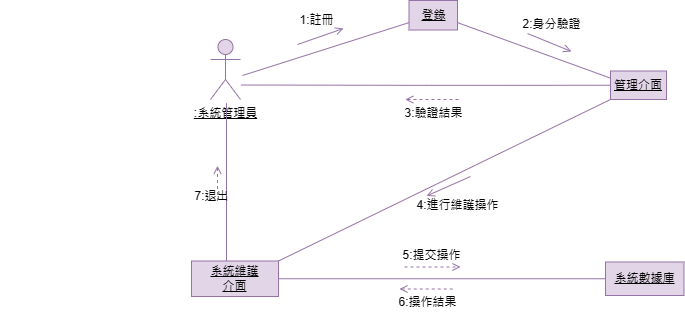

The diagram above was exported from draw.io. Its source (the exported page's mxGraphModel, read from the mxfile embedded in the PNG):
<mxGraphModel dx="1711" dy="392" grid="0" gridSize="10" guides="1" tooltips="1" connect="1" arrows="1" fold="1" page="1" pageScale="1" pageWidth="827" pageHeight="1169" background="#ffffff" math="0" shadow="0">
  <root>
    <mxCell id="0" />
    <mxCell id="1" parent="0" />
    <mxCell id="jyMRiEjB-ceE4jKXVaSs-1" value="&lt;u&gt;:系統管理員&lt;/u&gt;" style="shape=umlActor;verticalLabelPosition=bottom;verticalAlign=top;html=1;outlineConnect=0;fillColor=#e1d5e7;strokeColor=#9673a6;labelBackgroundColor=none;" vertex="1" parent="1">
      <mxGeometry x="65" y="79" width="30" height="60" as="geometry" />
    </mxCell>
    <mxCell id="jyMRiEjB-ceE4jKXVaSs-2" style="edgeStyle=orthogonalEdgeStyle;rounded=0;orthogonalLoop=1;jettySize=auto;html=1;exitX=0.5;exitY=1;exitDx=0;exitDy=0;entryX=0.5;entryY=0;entryDx=0;entryDy=0;strokeColor=#9673A6;endArrow=none;endFill=0;fillColor=#d5e8d4;" edge="1" parent="1">
      <mxGeometry relative="1" as="geometry">
        <mxPoint x="81" y="142.75" as="sourcePoint" />
        <mxPoint x="81" y="304.25" as="targetPoint" />
      </mxGeometry>
    </mxCell>
    <mxCell id="jyMRiEjB-ceE4jKXVaSs-3" style="edgeStyle=orthogonalEdgeStyle;rounded=0;orthogonalLoop=1;jettySize=auto;html=1;exitX=0;exitY=0.5;exitDx=0;exitDy=0;strokeColor=#9673A6;endArrow=none;endFill=0;fillColor=#d5e8d4;" edge="1" parent="1" source="jyMRiEjB-ceE4jKXVaSs-5">
      <mxGeometry relative="1" as="geometry">
        <mxPoint x="95.4000244140625" y="124.5" as="targetPoint" />
      </mxGeometry>
    </mxCell>
    <mxCell id="jyMRiEjB-ceE4jKXVaSs-4" style="rounded=0;orthogonalLoop=1;jettySize=auto;html=1;exitX=0;exitY=1;exitDx=0;exitDy=0;strokeColor=#9673A6;endArrow=none;endFill=0;entryX=1;entryY=0;entryDx=0;entryDy=0;fillColor=#d5e8d4;" edge="1" parent="1" source="jyMRiEjB-ceE4jKXVaSs-5" target="jyMRiEjB-ceE4jKXVaSs-7">
      <mxGeometry relative="1" as="geometry">
        <mxPoint x="109" y="302.5" as="targetPoint" />
      </mxGeometry>
    </mxCell>
    <mxCell id="jyMRiEjB-ceE4jKXVaSs-5" value="&lt;u&gt;管理介面&lt;/u&gt;" style="rounded=0;whiteSpace=wrap;html=1;strokeColor=#9673A6;fillColor=#E1D5E7;" vertex="1" parent="1">
      <mxGeometry x="465" y="110.5" width="56" height="28.5" as="geometry" />
    </mxCell>
    <mxCell id="jyMRiEjB-ceE4jKXVaSs-6" style="edgeStyle=orthogonalEdgeStyle;rounded=0;orthogonalLoop=1;jettySize=auto;html=1;exitX=1;exitY=0.5;exitDx=0;exitDy=0;entryX=0;entryY=0.5;entryDx=0;entryDy=0;strokeColor=#9673A6;endArrow=none;endFill=0;fillColor=#d5e8d4;" edge="1" parent="1" source="jyMRiEjB-ceE4jKXVaSs-7" target="jyMRiEjB-ceE4jKXVaSs-8">
      <mxGeometry relative="1" as="geometry" />
    </mxCell>
    <mxCell id="jyMRiEjB-ceE4jKXVaSs-7" value="&lt;u&gt;系統維護&lt;br&gt;介面&lt;/u&gt;" style="rounded=0;whiteSpace=wrap;html=1;strokeColor=#9673A6;fillColor=#E1D5E7;" vertex="1" parent="1">
      <mxGeometry x="46" y="300.5" width="87" height="35.5" as="geometry" />
    </mxCell>
    <mxCell id="jyMRiEjB-ceE4jKXVaSs-8" value="&lt;u&gt;系統數據庫&lt;/u&gt;" style="rounded=0;whiteSpace=wrap;html=1;strokeColor=#9673A6;fillColor=#E1D5E7;" vertex="1" parent="1">
      <mxGeometry x="460" y="301.5" width="78.5" height="33.5" as="geometry" />
    </mxCell>
    <mxCell id="jyMRiEjB-ceE4jKXVaSs-9" value="" style="endArrow=open;endFill=0;html=1;align=left;verticalAlign=top;rounded=0;strokeColor=#9673A6;fillColor=#d5e8d4;" edge="1" parent="1">
      <mxGeometry x="-1" relative="1" as="geometry">
        <mxPoint x="152" y="84" as="sourcePoint" />
        <mxPoint x="198" y="68" as="targetPoint" />
      </mxGeometry>
    </mxCell>
    <mxCell id="jyMRiEjB-ceE4jKXVaSs-10" value="" style="edgeLabel;resizable=0;html=1;align=left;verticalAlign=bottom;strokeColor=#FFFFFF;fontColor=#FFFFFF;fillColor=#182E3E;" connectable="0" vertex="1" parent="jyMRiEjB-ceE4jKXVaSs-9">
      <mxGeometry x="-1" relative="1" as="geometry" />
    </mxCell>
    <mxCell id="jyMRiEjB-ceE4jKXVaSs-11" value="&lt;font color=&quot;#000000&quot;&gt;7:退出&lt;/font&gt;" style="text;html=1;align=center;verticalAlign=middle;resizable=0;points=[];autosize=1;strokeColor=none;fillColor=none;fontColor=#FFFFFF;shadow=1;" vertex="1" parent="1">
      <mxGeometry x="40" y="223" width="52" height="26" as="geometry" />
    </mxCell>
    <mxCell id="jyMRiEjB-ceE4jKXVaSs-12" value="" style="endArrow=open;endFill=0;html=1;edgeStyle=orthogonalEdgeStyle;align=left;verticalAlign=top;rounded=0;strokeColor=#9673A6;startArrow=none;startFill=0;fillColor=#d5e8d4;dashed=1;" edge="1" parent="1">
      <mxGeometry x="-1" relative="1" as="geometry">
        <mxPoint x="259" y="306.5" as="sourcePoint" />
        <mxPoint x="315" y="306.5" as="targetPoint" />
      </mxGeometry>
    </mxCell>
    <mxCell id="jyMRiEjB-ceE4jKXVaSs-13" value="" style="edgeLabel;resizable=0;html=1;align=left;verticalAlign=bottom;strokeColor=#FFFFFF;fontColor=#FFFFFF;fillColor=#182E3E;" connectable="0" vertex="1" parent="jyMRiEjB-ceE4jKXVaSs-12">
      <mxGeometry x="-1" relative="1" as="geometry" />
    </mxCell>
    <mxCell id="jyMRiEjB-ceE4jKXVaSs-14" value="&lt;font color=&quot;#000000&quot;&gt;5:提交操作&lt;/font&gt;" style="text;html=1;align=center;verticalAlign=middle;resizable=0;points=[];autosize=1;strokeColor=none;fillColor=none;fontColor=#FFFFFF;" vertex="1" parent="1">
      <mxGeometry x="248" y="282" width="76" height="26" as="geometry" />
    </mxCell>
    <mxCell id="jyMRiEjB-ceE4jKXVaSs-15" value="" style="endArrow=none;endFill=0;html=1;edgeStyle=orthogonalEdgeStyle;align=left;verticalAlign=top;rounded=0;strokeColor=#9673A6;startArrow=open;startFill=0;dashed=1;fillColor=#d5e8d4;" edge="1" parent="1">
      <mxGeometry x="-1" relative="1" as="geometry">
        <mxPoint x="72" y="205.25" as="sourcePoint" />
        <mxPoint x="72" y="242.25" as="targetPoint" />
      </mxGeometry>
    </mxCell>
    <mxCell id="jyMRiEjB-ceE4jKXVaSs-16" value="" style="edgeLabel;resizable=0;html=1;align=left;verticalAlign=bottom;strokeColor=#FFFFFF;fontColor=#FFFFFF;fillColor=#182E3E;" connectable="0" vertex="1" parent="jyMRiEjB-ceE4jKXVaSs-15">
      <mxGeometry x="-1" relative="1" as="geometry">
        <mxPoint x="-217" y="88" as="offset" />
      </mxGeometry>
    </mxCell>
    <mxCell id="jyMRiEjB-ceE4jKXVaSs-17" value="" style="endArrow=none;endFill=0;html=1;align=left;verticalAlign=top;rounded=0;strokeColor=#9673A6;startArrow=open;startFill=0;fillColor=#d5e8d4;" edge="1" parent="1">
      <mxGeometry x="-1" relative="1" as="geometry">
        <mxPoint x="281" y="235.5" as="sourcePoint" />
        <mxPoint x="325" y="216" as="targetPoint" />
      </mxGeometry>
    </mxCell>
    <mxCell id="jyMRiEjB-ceE4jKXVaSs-18" value="" style="edgeLabel;resizable=0;html=1;align=left;verticalAlign=bottom;strokeColor=#FFFFFF;fontColor=#FFFFFF;fillColor=#182E3E;" connectable="0" vertex="1" parent="jyMRiEjB-ceE4jKXVaSs-17">
      <mxGeometry x="-1" relative="1" as="geometry" />
    </mxCell>
    <mxCell id="jyMRiEjB-ceE4jKXVaSs-19" value="&lt;font color=&quot;#000000&quot;&gt;4:進行維護操作&lt;/font&gt;" style="text;html=1;align=center;verticalAlign=middle;resizable=0;points=[];autosize=1;strokeColor=none;fillColor=none;fontColor=#FFFFFF;" vertex="1" parent="1">
      <mxGeometry x="262" y="232" width="100" height="26" as="geometry" />
    </mxCell>
    <mxCell id="jyMRiEjB-ceE4jKXVaSs-20" value="" style="endArrow=none;endFill=0;html=1;edgeStyle=orthogonalEdgeStyle;align=left;verticalAlign=top;rounded=0;strokeColor=#9673A6;startArrow=open;startFill=0;dashed=1;fillColor=#d5e8d4;" edge="1" parent="1">
      <mxGeometry x="-1" relative="1" as="geometry">
        <mxPoint x="254" y="328.5" as="sourcePoint" />
        <mxPoint x="310" y="328.5" as="targetPoint" />
      </mxGeometry>
    </mxCell>
    <mxCell id="jyMRiEjB-ceE4jKXVaSs-21" value="" style="edgeLabel;resizable=0;html=1;align=left;verticalAlign=bottom;strokeColor=#FFFFFF;fontColor=#FFFFFF;fillColor=#182E3E;" connectable="0" vertex="1" parent="jyMRiEjB-ceE4jKXVaSs-20">
      <mxGeometry x="-1" relative="1" as="geometry" />
    </mxCell>
    <mxCell id="jyMRiEjB-ceE4jKXVaSs-22" value="&lt;font color=&quot;#000000&quot;&gt;6:操作結果&lt;/font&gt;" style="text;html=1;align=center;verticalAlign=middle;resizable=0;points=[];autosize=1;strokeColor=none;fillColor=none;fontColor=#FFFFFF;" vertex="1" parent="1">
      <mxGeometry x="244" y="329" width="76" height="26" as="geometry" />
    </mxCell>
    <mxCell id="jyMRiEjB-ceE4jKXVaSs-23" value="&lt;u&gt;登錄&lt;/u&gt;" style="rounded=0;whiteSpace=wrap;html=1;strokeColor=#9673A6;fillColor=#E1D5E7;" vertex="1" parent="1">
      <mxGeometry x="263.5" y="40" width="48.5" height="29.5" as="geometry" />
    </mxCell>
    <mxCell id="jyMRiEjB-ceE4jKXVaSs-24" value="" style="endArrow=none;html=1;rounded=0;entryX=0;entryY=0.75;entryDx=0;entryDy=0;fillColor=#d5e8d4;strokeColor=#9673A6;" edge="1" parent="1" target="jyMRiEjB-ceE4jKXVaSs-23">
      <mxGeometry width="50" height="50" relative="1" as="geometry">
        <mxPoint x="97" y="115" as="sourcePoint" />
        <mxPoint x="147" y="65" as="targetPoint" />
      </mxGeometry>
    </mxCell>
    <mxCell id="jyMRiEjB-ceE4jKXVaSs-25" value="" style="endArrow=none;html=1;rounded=0;entryX=0;entryY=0.25;entryDx=0;entryDy=0;exitX=1;exitY=0.75;exitDx=0;exitDy=0;fillColor=#d5e8d4;strokeColor=#9673A6;" edge="1" parent="1" source="jyMRiEjB-ceE4jKXVaSs-23" target="jyMRiEjB-ceE4jKXVaSs-5">
      <mxGeometry width="50" height="50" relative="1" as="geometry">
        <mxPoint x="332" y="76" as="sourcePoint" />
        <mxPoint x="382" y="26" as="targetPoint" />
      </mxGeometry>
    </mxCell>
    <mxCell id="jyMRiEjB-ceE4jKXVaSs-26" value="&lt;font color=&quot;#000000&quot;&gt;1:註冊&lt;/font&gt;" style="text;html=1;align=center;verticalAlign=middle;resizable=0;points=[];autosize=1;strokeColor=none;fillColor=none;fontColor=#FFFFFF;" vertex="1" parent="1">
      <mxGeometry x="145" y="47" width="52" height="26" as="geometry" />
    </mxCell>
    <mxCell id="jyMRiEjB-ceE4jKXVaSs-27" value="" style="endArrow=open;endFill=0;html=1;align=left;verticalAlign=top;rounded=0;strokeColor=#9673A6;fillColor=#d5e8d4;" edge="1" parent="1">
      <mxGeometry x="-1" relative="1" as="geometry">
        <mxPoint x="382" y="73" as="sourcePoint" />
        <mxPoint x="426" y="91" as="targetPoint" />
      </mxGeometry>
    </mxCell>
    <mxCell id="jyMRiEjB-ceE4jKXVaSs-28" value="" style="edgeLabel;resizable=0;html=1;align=left;verticalAlign=bottom;strokeColor=#FFFFFF;fontColor=#FFFFFF;fillColor=#182E3E;" connectable="0" vertex="1" parent="jyMRiEjB-ceE4jKXVaSs-27">
      <mxGeometry x="-1" relative="1" as="geometry" />
    </mxCell>
    <mxCell id="jyMRiEjB-ceE4jKXVaSs-29" value="&lt;font color=&quot;#000000&quot;&gt;2:身分驗證&lt;/font&gt;" style="text;html=1;align=center;verticalAlign=middle;resizable=0;points=[];autosize=1;strokeColor=none;fillColor=none;fontColor=#FFFFFF;" vertex="1" parent="1">
      <mxGeometry x="368" y="51" width="76" height="26" as="geometry" />
    </mxCell>
    <mxCell id="jyMRiEjB-ceE4jKXVaSs-30" value="" style="endArrow=none;endFill=0;html=1;edgeStyle=orthogonalEdgeStyle;align=left;verticalAlign=top;rounded=0;strokeColor=#9673A6;startArrow=open;startFill=0;dashed=1;fillColor=#d5e8d4;" edge="1" parent="1">
      <mxGeometry x="-1" relative="1" as="geometry">
        <mxPoint x="259.75" y="139" as="sourcePoint" />
        <mxPoint x="315.75" y="139" as="targetPoint" />
      </mxGeometry>
    </mxCell>
    <mxCell id="jyMRiEjB-ceE4jKXVaSs-31" value="" style="edgeLabel;resizable=0;html=1;align=left;verticalAlign=bottom;strokeColor=#FFFFFF;fontColor=#FFFFFF;fillColor=#182E3E;" connectable="0" vertex="1" parent="jyMRiEjB-ceE4jKXVaSs-30">
      <mxGeometry x="-1" relative="1" as="geometry" />
    </mxCell>
    <mxCell id="jyMRiEjB-ceE4jKXVaSs-32" value="&lt;font color=&quot;#000000&quot;&gt;3:驗證結果&lt;/font&gt;" style="text;html=1;align=center;verticalAlign=middle;resizable=0;points=[];autosize=1;strokeColor=none;fillColor=none;fontColor=#FFFFFF;" vertex="1" parent="1">
      <mxGeometry x="249.75" y="139.5" width="76" height="26" as="geometry" />
    </mxCell>
  </root>
</mxGraphModel>